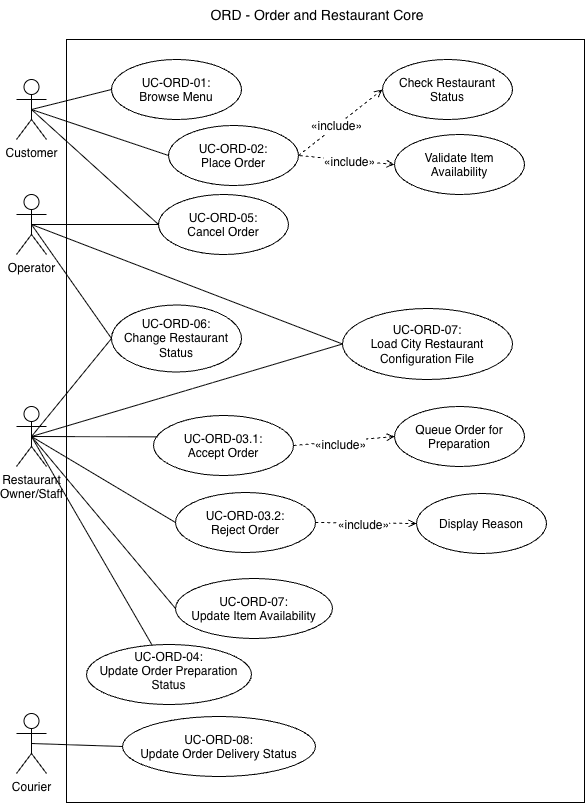

The diagram above was exported from draw.io. Its source (the exported page's mxGraphModel, read from the mxfile embedded in the PNG):
<mxGraphModel dx="1483" dy="1022" grid="0" gridSize="10" guides="1" tooltips="1" connect="1" arrows="1" fold="1" page="0" pageScale="1" pageWidth="291" pageHeight="413" math="0" shadow="0">
  <root>
    <mxCell id="0" />
    <mxCell id="1" parent="0" />
    <mxCell id="Aqzb2EZb9jda4QMN6TX8-1" parent="1" style="whiteSpace=wrap;html=1;" value="" vertex="1">
      <mxGeometry height="763" width="518" x="100" y="40" as="geometry" />
    </mxCell>
    <mxCell id="2X6SmEQrG4MIkrk7lGU8-1" parent="1" style="shape=umlActor;verticalLabelPosition=bottom;verticalAlign=top;html=1;outlineConnect=0;" value="Customer" vertex="1">
      <mxGeometry height="60" width="30" x="50" y="80" as="geometry" />
    </mxCell>
    <mxCell id="2X6SmEQrG4MIkrk7lGU8-2" parent="1" style="shape=umlActor;verticalLabelPosition=bottom;verticalAlign=top;html=1;outlineConnect=0;" value="Courier" vertex="1">
      <mxGeometry height="60" width="30" x="50" y="714" as="geometry" />
    </mxCell>
    <mxCell id="-sMEjEM7T8Su6vavz5s7-2" edge="1" parent="1" source="2X6SmEQrG4MIkrk7lGU8-3" style="shape=connector;rounded=0;orthogonalLoop=1;jettySize=auto;html=1;exitX=0.5;exitY=0.5;exitDx=0;exitDy=0;exitPerimeter=0;entryX=0;entryY=0.5;entryDx=0;entryDy=0;strokeColor=default;align=center;verticalAlign=middle;fontFamily=Helvetica;fontSize=11;fontColor=default;labelBackgroundColor=default;endArrow=none;endFill=0;" target="kDLVUY0Op-sl43osaU7O-89">
      <mxGeometry relative="1" as="geometry" />
    </mxCell>
    <mxCell id="2X6SmEQrG4MIkrk7lGU8-3" parent="1" style="shape=umlActor;verticalLabelPosition=bottom;verticalAlign=top;html=1;outlineConnect=0;" value="Restaurant&lt;div&gt;Owner/Staff&lt;/div&gt;" vertex="1">
      <mxGeometry height="60" width="30" x="50" y="407" as="geometry" />
    </mxCell>
    <mxCell id="kDLVUY0Op-sl43osaU7O-90" edge="1" parent="1" source="2X6SmEQrG4MIkrk7lGU8-4" style="shape=connector;rounded=0;orthogonalLoop=1;jettySize=auto;html=1;exitX=0.5;exitY=0.5;exitDx=0;exitDy=0;exitPerimeter=0;entryX=0;entryY=0.5;entryDx=0;entryDy=0;strokeColor=default;align=center;verticalAlign=middle;fontFamily=Helvetica;fontSize=11;fontColor=default;labelBackgroundColor=default;endArrow=none;endFill=0;" target="kDLVUY0Op-sl43osaU7O-89">
      <mxGeometry relative="1" as="geometry" />
    </mxCell>
    <mxCell id="2X6SmEQrG4MIkrk7lGU8-4" parent="1" style="shape=umlActor;verticalLabelPosition=bottom;verticalAlign=top;html=1;outlineConnect=0;" value="Operator" vertex="1">
      <mxGeometry height="60" width="30" x="50" y="195" as="geometry" />
    </mxCell>
    <mxCell id="Aqzb2EZb9jda4QMN6TX8-29" edge="1" parent="1" source="Aqzb2EZb9jda4QMN6TX8-3" style="rounded=0;orthogonalLoop=1;jettySize=auto;html=1;exitX=0;exitY=0.5;exitDx=0;exitDy=0;endArrow=none;endFill=0;entryX=0.5;entryY=0.5;entryDx=0;entryDy=0;entryPerimeter=0;" target="2X6SmEQrG4MIkrk7lGU8-1">
      <mxGeometry relative="1" as="geometry">
        <mxPoint x="60" y="290" as="targetPoint" />
      </mxGeometry>
    </mxCell>
    <mxCell id="kDLVUY0Op-sl43osaU7O-12" edge="1" parent="1" source="Aqzb2EZb9jda4QMN6TX8-11" style="shape=connector;rounded=0;orthogonalLoop=1;jettySize=auto;html=1;exitX=1;exitY=0.5;exitDx=0;exitDy=0;entryX=0;entryY=0.5;entryDx=0;entryDy=0;strokeColor=default;align=center;verticalAlign=middle;fontFamily=Helvetica;fontSize=11;fontColor=default;labelBackgroundColor=default;endArrow=open;endFill=0;dashed=1;" target="kDLVUY0Op-sl43osaU7O-11">
      <mxGeometry relative="1" as="geometry" />
    </mxCell>
    <mxCell id="kDLVUY0Op-sl43osaU7O-13" connectable="0" parent="kDLVUY0Op-sl43osaU7O-12" style="edgeLabel;html=1;align=center;verticalAlign=middle;resizable=0;points=[];fontFamily=Helvetica;fontSize=11;fontColor=default;labelBackgroundColor=default;" value="&lt;span style=&quot;font-size: 12px; white-space: normal;&quot;&gt;«include»&lt;/span&gt;" vertex="1">
      <mxGeometry relative="1" x="-0.1024" as="geometry">
        <mxPoint as="offset" />
      </mxGeometry>
    </mxCell>
    <mxCell id="Aqzb2EZb9jda4QMN6TX8-3" parent="1" style="ellipse;whiteSpace=wrap;html=1;shapeInside=1;" value="UC-ORD-01: Browse Menu" vertex="1">
      <mxGeometry height="60" width="130" x="145" y="60" as="geometry" />
    </mxCell>
    <mxCell id="Aqzb2EZb9jda4QMN6TX8-26" edge="1" parent="1" source="Aqzb2EZb9jda4QMN6TX8-11" style="rounded=0;orthogonalLoop=1;jettySize=auto;html=1;exitX=0;exitY=0.5;exitDx=0;exitDy=0;endArrow=none;endFill=0;entryX=0.5;entryY=0.5;entryDx=0;entryDy=0;entryPerimeter=0;" target="2X6SmEQrG4MIkrk7lGU8-1">
      <mxGeometry relative="1" as="geometry">
        <mxPoint x="60" y="290" as="targetPoint" />
      </mxGeometry>
    </mxCell>
    <mxCell id="Aqzb2EZb9jda4QMN6TX8-11" parent="1" style="ellipse;whiteSpace=wrap;html=1;shapeInside=1;" value="UC-ORD-02: &lt;br&gt;Place Order" vertex="1">
      <mxGeometry height="60" width="130" x="202" y="126" as="geometry" />
    </mxCell>
    <mxCell id="Aqzb2EZb9jda4QMN6TX8-37" parent="1" style="ellipse;whiteSpace=wrap;html=1;shapeInside=1;" value="UC-ORD-06: Change Restaurant Status" vertex="1">
      <mxGeometry height="67" width="130" x="145" y="305.5" as="geometry" />
    </mxCell>
    <mxCell id="Aqzb2EZb9jda4QMN6TX8-39" parent="1" style="ellipse;whiteSpace=wrap;html=1;shapeInside=1;" value="UC-ORD-07:&lt;br&gt;&lt;span style=&quot;text-decoration-line: inherit; background-color: transparent; color: light-dark(rgb(0, 0, 0), rgb(255, 255, 255));&quot;&gt;Update Item Availability&lt;/span&gt;" vertex="1">
      <mxGeometry height="60" width="157" x="209" y="579" as="geometry" />
    </mxCell>
    <mxCell id="Aqzb2EZb9jda4QMN6TX8-42" parent="1" style="text;html=1;whiteSpace=wrap;strokeColor=none;fillColor=none;align=center;verticalAlign=middle;rounded=0;fontSize=14;" value="ORD - Order and Restaurant Core" vertex="1">
      <mxGeometry height="30" width="300" x="201" y="1" as="geometry" />
    </mxCell>
    <mxCell id="kDLVUY0Op-sl43osaU7O-60" edge="1" parent="1" source="Aqzb2EZb9jda4QMN6TX8-43" style="shape=connector;rounded=0;orthogonalLoop=1;jettySize=auto;html=1;exitX=0;exitY=0.5;exitDx=0;exitDy=0;strokeColor=default;align=center;verticalAlign=middle;fontFamily=Helvetica;fontSize=11;fontColor=default;labelBackgroundColor=default;endArrow=none;endFill=0;entryX=0.5;entryY=0.5;entryDx=0;entryDy=0;entryPerimeter=0;" target="2X6SmEQrG4MIkrk7lGU8-4">
      <mxGeometry relative="1" as="geometry">
        <mxPoint x="80" y="690" as="targetPoint" />
      </mxGeometry>
    </mxCell>
    <mxCell id="Aqzb2EZb9jda4QMN6TX8-43" parent="1" style="ellipse;whiteSpace=wrap;html=1;shapeInside=1;" value="UC-ORD-05: &lt;br&gt;Cancel Order" vertex="1">
      <mxGeometry height="60" width="130" x="192" y="195" as="geometry" />
    </mxCell>
    <mxCell id="ojvrOlMN_JIBfrIuOx3j-3" edge="1" parent="1" source="2X6SmEQrG4MIkrk7lGU8-3" style="endArrow=none;html=1;rounded=0;entryX=0;entryY=0.5;entryDx=0;entryDy=0;exitX=0.5;exitY=0.5;exitDx=0;exitDy=0;exitPerimeter=0;" target="Aqzb2EZb9jda4QMN6TX8-37" value="">
      <mxGeometry height="50" relative="1" width="50" as="geometry">
        <mxPoint x="70" y="510" as="sourcePoint" />
        <mxPoint x="170" y="510" as="targetPoint" />
      </mxGeometry>
    </mxCell>
    <mxCell id="ojvrOlMN_JIBfrIuOx3j-4" edge="1" parent="1" source="2X6SmEQrG4MIkrk7lGU8-3" style="endArrow=none;html=1;rounded=0;exitX=0.5;exitY=0.5;exitDx=0;exitDy=0;exitPerimeter=0;entryX=0;entryY=0.5;entryDx=0;entryDy=0;" target="Aqzb2EZb9jda4QMN6TX8-39" value="">
      <mxGeometry height="50" relative="1" width="50" as="geometry">
        <mxPoint x="70" y="605" as="sourcePoint" />
        <mxPoint x="160" y="615" as="targetPoint" />
      </mxGeometry>
    </mxCell>
    <mxCell id="ojvrOlMN_JIBfrIuOx3j-5" edge="1" parent="1" source="2X6SmEQrG4MIkrk7lGU8-1" style="endArrow=none;html=1;rounded=0;entryX=0;entryY=0.5;entryDx=0;entryDy=0;exitX=0.5;exitY=0.5;exitDx=0;exitDy=0;exitPerimeter=0;" target="Aqzb2EZb9jda4QMN6TX8-43" value="">
      <mxGeometry height="50" relative="1" width="50" as="geometry">
        <mxPoint x="60" y="290" as="sourcePoint" />
        <mxPoint x="650" y="470" as="targetPoint" />
      </mxGeometry>
    </mxCell>
    <mxCell id="kDLVUY0Op-sl43osaU7O-26" edge="1" parent="1" source="ojvrOlMN_JIBfrIuOx3j-22" style="shape=connector;rounded=0;orthogonalLoop=1;jettySize=auto;html=1;exitX=1;exitY=0.5;exitDx=0;exitDy=0;entryX=0;entryY=0.5;entryDx=0;entryDy=0;strokeColor=default;align=center;verticalAlign=middle;fontFamily=Helvetica;fontSize=11;fontColor=default;labelBackgroundColor=default;endArrow=open;endFill=0;dashed=1;" target="kDLVUY0Op-sl43osaU7O-14">
      <mxGeometry relative="1" as="geometry" />
    </mxCell>
    <mxCell id="kDLVUY0Op-sl43osaU7O-33" connectable="0" parent="kDLVUY0Op-sl43osaU7O-26" style="edgeLabel;html=1;align=center;verticalAlign=middle;resizable=0;points=[];fontFamily=Helvetica;fontSize=11;fontColor=default;labelBackgroundColor=default;" value="&lt;span style=&quot;font-size: 12px; white-space: normal;&quot;&gt;«include»&lt;/span&gt;" vertex="1">
      <mxGeometry relative="1" x="-0.2407" y="-1" as="geometry">
        <mxPoint x="9" y="2" as="offset" />
      </mxGeometry>
    </mxCell>
    <mxCell id="ojvrOlMN_JIBfrIuOx3j-22" parent="1" style="ellipse;whiteSpace=wrap;html=1;shapeInside=1;" value="UC-ORD-03.1: &lt;br&gt;Accept Order" vertex="1">
      <mxGeometry height="60" width="140" x="187" y="416" as="geometry" />
    </mxCell>
    <mxCell id="ojvrOlMN_JIBfrIuOx3j-23" edge="1" parent="1" source="2X6SmEQrG4MIkrk7lGU8-3" style="endArrow=none;html=1;rounded=0;entryX=0.028;entryY=0.356;entryDx=0;entryDy=0;entryPerimeter=0;exitX=0.5;exitY=0.5;exitDx=0;exitDy=0;exitPerimeter=0;" target="ojvrOlMN_JIBfrIuOx3j-22" value="">
      <mxGeometry height="50" relative="1" width="50" as="geometry">
        <mxPoint x="70" y="605" as="sourcePoint" />
        <mxPoint x="340" y="625" as="targetPoint" />
      </mxGeometry>
    </mxCell>
    <mxCell id="kDLVUY0Op-sl43osaU7O-6" edge="1" parent="1" source="Aqzb2EZb9jda4QMN6TX8-37" style="shape=connector;rounded=0;orthogonalLoop=1;jettySize=auto;html=1;exitX=0;exitY=0.5;exitDx=0;exitDy=0;strokeColor=default;align=center;verticalAlign=middle;fontFamily=Helvetica;fontSize=11;fontColor=default;labelBackgroundColor=default;endArrow=none;endFill=0;entryX=0.5;entryY=0.5;entryDx=0;entryDy=0;entryPerimeter=0;" target="2X6SmEQrG4MIkrk7lGU8-4">
      <mxGeometry relative="1" as="geometry">
        <mxPoint x="173.03805922287438" y="631.2132034355964" as="sourcePoint" />
        <mxPoint x="79" y="690" as="targetPoint" />
      </mxGeometry>
    </mxCell>
    <mxCell id="kDLVUY0Op-sl43osaU7O-11" parent="1" style="ellipse;whiteSpace=wrap;html=1;shapeInside=1;" value="Check Restaurant Status" vertex="1">
      <mxGeometry height="60" width="130" x="416" y="60" as="geometry" />
    </mxCell>
    <mxCell id="kDLVUY0Op-sl43osaU7O-14" parent="1" style="ellipse;whiteSpace=wrap;html=1;shapeInside=1;" value="Queue Order for Preparation" vertex="1">
      <mxGeometry height="60" width="130" x="428" y="407" as="geometry" />
    </mxCell>
    <mxCell id="kDLVUY0Op-sl43osaU7O-17" edge="1" parent="1" source="kDLVUY0Op-sl43osaU7O-15" style="shape=connector;rounded=0;orthogonalLoop=1;jettySize=auto;html=1;exitX=0;exitY=0.5;exitDx=0;exitDy=0;entryX=1;entryY=0.5;entryDx=0;entryDy=0;strokeColor=default;align=center;verticalAlign=middle;fontFamily=Helvetica;fontSize=11;fontColor=default;labelBackgroundColor=default;endArrow=none;endFill=0;dashed=1;startArrow=open;startFill=0;" target="Aqzb2EZb9jda4QMN6TX8-11">
      <mxGeometry relative="1" as="geometry" />
    </mxCell>
    <mxCell id="kDLVUY0Op-sl43osaU7O-19" connectable="0" parent="kDLVUY0Op-sl43osaU7O-17" style="edgeLabel;html=1;align=center;verticalAlign=middle;resizable=0;points=[];fontFamily=Helvetica;fontSize=11;fontColor=default;labelBackgroundColor=default;" value="&lt;span style=&quot;font-size: 12px; white-space: normal;&quot;&gt;«include»&lt;/span&gt;" vertex="1">
      <mxGeometry relative="1" x="-0.0537" y="2" as="geometry">
        <mxPoint as="offset" />
      </mxGeometry>
    </mxCell>
    <mxCell id="kDLVUY0Op-sl43osaU7O-15" parent="1" style="ellipse;whiteSpace=wrap;html=1;shapeInside=1;" value="Validate Item Availability" vertex="1">
      <mxGeometry height="60" width="130" x="428" y="135" as="geometry" />
    </mxCell>
    <mxCell id="kDLVUY0Op-sl43osaU7O-28" edge="1" parent="1" source="kDLVUY0Op-sl43osaU7O-27" style="shape=connector;rounded=0;orthogonalLoop=1;jettySize=auto;html=1;exitX=0;exitY=0.5;exitDx=0;exitDy=0;strokeColor=default;align=center;verticalAlign=middle;fontFamily=Helvetica;fontSize=11;fontColor=default;labelBackgroundColor=default;endArrow=none;endFill=0;entryX=0.5;entryY=0.5;entryDx=0;entryDy=0;entryPerimeter=0;" target="2X6SmEQrG4MIkrk7lGU8-3">
      <mxGeometry relative="1" as="geometry">
        <mxPoint x="70" y="605" as="targetPoint" />
      </mxGeometry>
    </mxCell>
    <mxCell id="kDLVUY0Op-sl43osaU7O-27" parent="1" style="ellipse;whiteSpace=wrap;html=1;shapeInside=1;" value="UC-ORD-03.2: &lt;br&gt;Reject Order" vertex="1">
      <mxGeometry height="60" width="140" x="209" y="493" as="geometry" />
    </mxCell>
    <mxCell id="kDLVUY0Op-sl43osaU7O-30" edge="1" parent="1" source="kDLVUY0Op-sl43osaU7O-29" style="shape=connector;rounded=0;orthogonalLoop=1;jettySize=auto;html=1;exitX=0;exitY=0.5;exitDx=0;exitDy=0;entryX=1;entryY=0.5;entryDx=0;entryDy=0;strokeColor=default;align=center;verticalAlign=middle;fontFamily=Helvetica;fontSize=11;fontColor=default;labelBackgroundColor=default;endArrow=none;endFill=0;dashed=1;startArrow=open;startFill=0;" target="kDLVUY0Op-sl43osaU7O-27">
      <mxGeometry relative="1" as="geometry" />
    </mxCell>
    <mxCell id="kDLVUY0Op-sl43osaU7O-34" connectable="0" parent="kDLVUY0Op-sl43osaU7O-30" style="edgeLabel;html=1;align=center;verticalAlign=middle;resizable=0;points=[];fontFamily=Helvetica;fontSize=11;fontColor=default;labelBackgroundColor=default;" value="&lt;span style=&quot;font-size: 12px; white-space: normal;&quot;&gt;«include»&lt;/span&gt;" vertex="1">
      <mxGeometry relative="1" x="0.0557" y="2" as="geometry">
        <mxPoint as="offset" />
      </mxGeometry>
    </mxCell>
    <mxCell id="kDLVUY0Op-sl43osaU7O-29" parent="1" style="ellipse;whiteSpace=wrap;html=1;shapeInside=1;" value="Display Reason" vertex="1">
      <mxGeometry height="60" width="130" x="450" y="494" as="geometry" />
    </mxCell>
    <mxCell id="kDLVUY0Op-sl43osaU7O-58" edge="1" parent="1" source="kDLVUY0Op-sl43osaU7O-57" style="shape=connector;rounded=0;orthogonalLoop=1;jettySize=auto;html=1;strokeColor=default;align=center;verticalAlign=middle;fontFamily=Helvetica;fontSize=11;fontColor=default;labelBackgroundColor=default;endArrow=none;endFill=0;entryX=0.5;entryY=0.5;entryDx=0;entryDy=0;entryPerimeter=0;" target="2X6SmEQrG4MIkrk7lGU8-3">
      <mxGeometry relative="1" as="geometry">
        <mxPoint x="70" y="605" as="targetPoint" />
      </mxGeometry>
    </mxCell>
    <mxCell id="kDLVUY0Op-sl43osaU7O-57" parent="1" style="ellipse;whiteSpace=wrap;html=1;shapeInside=1;" value="UC-ORD-04:&lt;br&gt;Update Order Preparation Status" vertex="1">
      <mxGeometry height="60" width="165" x="120" y="645" as="geometry" />
    </mxCell>
    <mxCell id="kDLVUY0Op-sl43osaU7O-89" parent="1" style="ellipse;whiteSpace=wrap;html=1;shapeInside=1;" value="UC-ORD-07:&lt;br&gt;Load City Restaurant Configuration File" vertex="1">
      <mxGeometry height="71" width="170" x="376" y="309" as="geometry" />
    </mxCell>
    <mxCell id="-sMEjEM7T8Su6vavz5s7-3" parent="1" style="ellipse;whiteSpace=wrap;html=1;shapeInside=1;" value="UC-ORD-08:&lt;br&gt;Update Order Delivery Status" vertex="1">
      <mxGeometry height="60" width="193" x="156" y="717" as="geometry" />
    </mxCell>
    <mxCell id="-sMEjEM7T8Su6vavz5s7-4" edge="1" parent="1" source="-sMEjEM7T8Su6vavz5s7-3" style="shape=connector;rounded=0;orthogonalLoop=1;jettySize=auto;html=1;exitX=0;exitY=0.5;exitDx=0;exitDy=0;entryX=0.5;entryY=0.5;entryDx=0;entryDy=0;entryPerimeter=0;strokeColor=default;align=center;verticalAlign=middle;fontFamily=Helvetica;fontSize=11;fontColor=default;labelBackgroundColor=default;endArrow=none;endFill=0;" target="2X6SmEQrG4MIkrk7lGU8-2">
      <mxGeometry relative="1" as="geometry" />
    </mxCell>
  </root>
</mxGraphModel>